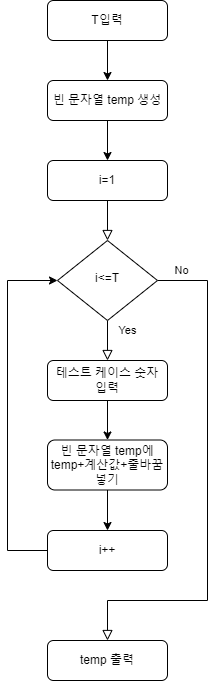

The diagram above was exported from draw.io. Its source (the exported page's mxGraphModel, read from the mxfile embedded in the PNG):
<mxGraphModel dx="458" dy="753" grid="1" gridSize="10" guides="1" tooltips="1" connect="1" arrows="1" fold="1" page="1" pageScale="1" pageWidth="827" pageHeight="1169" math="0" shadow="0">
  <root>
    <mxCell id="WIyWlLk6GJQsqaUBKTNV-0" />
    <mxCell id="WIyWlLk6GJQsqaUBKTNV-1" parent="WIyWlLk6GJQsqaUBKTNV-0" />
    <mxCell id="Ac9Qq9rjQfxbhuF-Mkuq-0" value="" style="rounded=0;html=1;jettySize=auto;orthogonalLoop=1;fontSize=11;endArrow=block;endFill=0;endSize=8;strokeWidth=1;shadow=0;labelBackgroundColor=none;edgeStyle=orthogonalEdgeStyle;" parent="WIyWlLk6GJQsqaUBKTNV-1" source="Ac9Qq9rjQfxbhuF-Mkuq-1" target="Ac9Qq9rjQfxbhuF-Mkuq-4" edge="1">
      <mxGeometry relative="1" as="geometry" />
    </mxCell>
    <mxCell id="Ac9Qq9rjQfxbhuF-Mkuq-1" value="i=1" style="rounded=1;whiteSpace=wrap;html=1;fontSize=12;glass=0;strokeWidth=1;shadow=0;" parent="WIyWlLk6GJQsqaUBKTNV-1" vertex="1">
      <mxGeometry x="140" y="280" width="120" height="40" as="geometry" />
    </mxCell>
    <mxCell id="Ac9Qq9rjQfxbhuF-Mkuq-2" value="Yes" style="rounded=0;html=1;jettySize=auto;orthogonalLoop=1;fontSize=11;endArrow=block;endFill=0;endSize=8;strokeWidth=1;shadow=0;labelBackgroundColor=none;edgeStyle=orthogonalEdgeStyle;entryX=0.5;entryY=0;entryDx=0;entryDy=0;" parent="WIyWlLk6GJQsqaUBKTNV-1" source="Ac9Qq9rjQfxbhuF-Mkuq-4" target="Ac9Qq9rjQfxbhuF-Mkuq-9" edge="1">
      <mxGeometry x="-0.5" y="20" relative="1" as="geometry">
        <mxPoint as="offset" />
        <mxPoint x="200" y="480" as="targetPoint" />
      </mxGeometry>
    </mxCell>
    <mxCell id="Ac9Qq9rjQfxbhuF-Mkuq-3" value="No" style="edgeStyle=orthogonalEdgeStyle;rounded=0;html=1;jettySize=auto;orthogonalLoop=1;fontSize=11;endArrow=block;endFill=0;endSize=8;strokeWidth=1;shadow=0;labelBackgroundColor=none;entryX=0.5;entryY=0;entryDx=0;entryDy=0;" parent="WIyWlLk6GJQsqaUBKTNV-1" source="Ac9Qq9rjQfxbhuF-Mkuq-4" target="Ac9Qq9rjQfxbhuF-Mkuq-15" edge="1">
      <mxGeometry x="-0.907" y="10" relative="1" as="geometry">
        <mxPoint as="offset" />
        <mxPoint x="200" y="760" as="targetPoint" />
        <Array as="points">
          <mxPoint x="300" y="400" />
          <mxPoint x="300" y="720" />
          <mxPoint x="200" y="720" />
        </Array>
      </mxGeometry>
    </mxCell>
    <mxCell id="Ac9Qq9rjQfxbhuF-Mkuq-4" value="i&amp;lt;=T" style="rhombus;whiteSpace=wrap;html=1;shadow=0;fontFamily=Helvetica;fontSize=12;align=center;strokeWidth=1;spacing=6;spacingTop=-4;" parent="WIyWlLk6GJQsqaUBKTNV-1" vertex="1">
      <mxGeometry x="150" y="360" width="100" height="80" as="geometry" />
    </mxCell>
    <mxCell id="Ac9Qq9rjQfxbhuF-Mkuq-5" style="edgeStyle=orthogonalEdgeStyle;rounded=0;orthogonalLoop=1;jettySize=auto;html=1;entryX=0;entryY=0.5;entryDx=0;entryDy=0;exitX=0;exitY=0.5;exitDx=0;exitDy=0;" parent="WIyWlLk6GJQsqaUBKTNV-1" source="Ac9Qq9rjQfxbhuF-Mkuq-12" target="Ac9Qq9rjQfxbhuF-Mkuq-4" edge="1">
      <mxGeometry relative="1" as="geometry">
        <mxPoint x="100" y="400" as="targetPoint" />
        <Array as="points">
          <mxPoint x="100" y="670" />
          <mxPoint x="100" y="400" />
        </Array>
        <mxPoint x="100" y="640" as="sourcePoint" />
      </mxGeometry>
    </mxCell>
    <mxCell id="lwRhIjMUBi80wF-wjsyt-1" style="edgeStyle=orthogonalEdgeStyle;rounded=0;orthogonalLoop=1;jettySize=auto;html=1;exitX=0.5;exitY=1;exitDx=0;exitDy=0;entryX=0.5;entryY=0;entryDx=0;entryDy=0;" edge="1" parent="WIyWlLk6GJQsqaUBKTNV-1" source="Ac9Qq9rjQfxbhuF-Mkuq-9" target="lwRhIjMUBi80wF-wjsyt-0">
      <mxGeometry relative="1" as="geometry" />
    </mxCell>
    <mxCell id="Ac9Qq9rjQfxbhuF-Mkuq-9" value="테스트 케이스 숫자&lt;br&gt;입력" style="rounded=1;whiteSpace=wrap;html=1;fontSize=12;glass=0;strokeWidth=1;shadow=0;" parent="WIyWlLk6GJQsqaUBKTNV-1" vertex="1">
      <mxGeometry x="140" y="480" width="120" height="40" as="geometry" />
    </mxCell>
    <mxCell id="Ac9Qq9rjQfxbhuF-Mkuq-10" style="edgeStyle=orthogonalEdgeStyle;rounded=0;orthogonalLoop=1;jettySize=auto;html=1;entryX=0.5;entryY=0;entryDx=0;entryDy=0;" parent="WIyWlLk6GJQsqaUBKTNV-1" source="Ac9Qq9rjQfxbhuF-Mkuq-11" target="Ac9Qq9rjQfxbhuF-Mkuq-1" edge="1">
      <mxGeometry relative="1" as="geometry" />
    </mxCell>
    <mxCell id="Ac9Qq9rjQfxbhuF-Mkuq-11" value="빈 문자열 temp 생성" style="rounded=1;whiteSpace=wrap;html=1;fontSize=12;glass=0;strokeWidth=1;shadow=0;" parent="WIyWlLk6GJQsqaUBKTNV-1" vertex="1">
      <mxGeometry x="140" y="200" width="120" height="40" as="geometry" />
    </mxCell>
    <mxCell id="Ac9Qq9rjQfxbhuF-Mkuq-12" value="i++" style="rounded=1;whiteSpace=wrap;html=1;fontSize=12;glass=0;strokeWidth=1;shadow=0;" parent="WIyWlLk6GJQsqaUBKTNV-1" vertex="1">
      <mxGeometry x="140" y="650" width="120" height="40" as="geometry" />
    </mxCell>
    <mxCell id="Ac9Qq9rjQfxbhuF-Mkuq-13" style="edgeStyle=orthogonalEdgeStyle;rounded=0;orthogonalLoop=1;jettySize=auto;html=1;entryX=0.5;entryY=0;entryDx=0;entryDy=0;" parent="WIyWlLk6GJQsqaUBKTNV-1" source="Ac9Qq9rjQfxbhuF-Mkuq-14" target="Ac9Qq9rjQfxbhuF-Mkuq-11" edge="1">
      <mxGeometry relative="1" as="geometry" />
    </mxCell>
    <mxCell id="Ac9Qq9rjQfxbhuF-Mkuq-14" value="T입력" style="rounded=1;whiteSpace=wrap;html=1;fontSize=12;glass=0;strokeWidth=1;shadow=0;" parent="WIyWlLk6GJQsqaUBKTNV-1" vertex="1">
      <mxGeometry x="140" y="120" width="120" height="40" as="geometry" />
    </mxCell>
    <mxCell id="Ac9Qq9rjQfxbhuF-Mkuq-15" value="temp 출력" style="rounded=1;whiteSpace=wrap;html=1;fontSize=12;glass=0;strokeWidth=1;shadow=0;" parent="WIyWlLk6GJQsqaUBKTNV-1" vertex="1">
      <mxGeometry x="140" y="760" width="120" height="40" as="geometry" />
    </mxCell>
    <mxCell id="lwRhIjMUBi80wF-wjsyt-2" style="edgeStyle=orthogonalEdgeStyle;rounded=0;orthogonalLoop=1;jettySize=auto;html=1;entryX=0.5;entryY=0;entryDx=0;entryDy=0;" edge="1" parent="WIyWlLk6GJQsqaUBKTNV-1" source="lwRhIjMUBi80wF-wjsyt-0" target="Ac9Qq9rjQfxbhuF-Mkuq-12">
      <mxGeometry relative="1" as="geometry" />
    </mxCell>
    <mxCell id="lwRhIjMUBi80wF-wjsyt-0" value="빈 문자열 temp에&lt;br&gt;temp+계산값+줄바꿈 넣기" style="rounded=1;whiteSpace=wrap;html=1;fontSize=12;glass=0;strokeWidth=1;shadow=0;" vertex="1" parent="WIyWlLk6GJQsqaUBKTNV-1">
      <mxGeometry x="140" y="559.5" width="120" height="50" as="geometry" />
    </mxCell>
  </root>
</mxGraphModel>